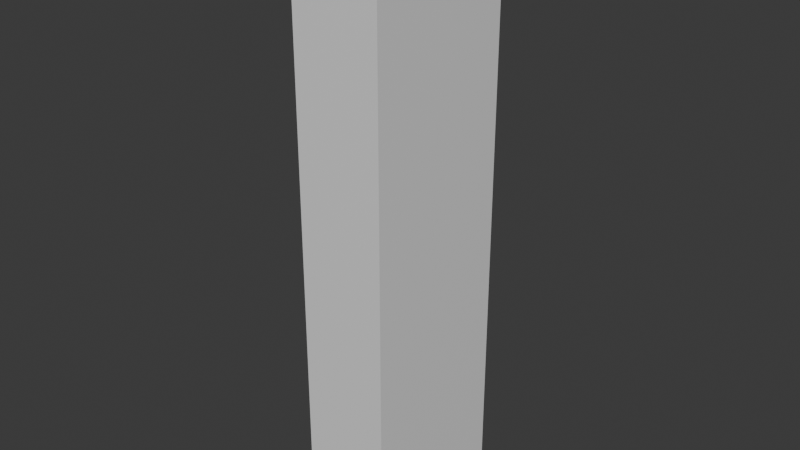 # Source: lighter.blend  (saved by Blender 4.3.34; exported with 4.5.12 LTS)
import bpy
from mathutils import Matrix  # noqa: F401  (used for matrix-valued properties, if any)

bpy.ops.wm.read_factory_settings(use_empty=True)
scene = bpy.context.scene
scene.name = 'Scene'

# ---- collections
col_collection = bpy.data.collections.new('Collection'); scene.collection.children.link(col_collection)

# ---- materials (node trees are filled in below, after node groups)
mat_material_001 = bpy.data.materials.new('Material.001')
mat_material_002 = bpy.data.materials.new('Material.002')

# ---- material node trees
mat_material_001.use_nodes = True; mat_material_001.node_tree.nodes.clear()
_N = mat_material_001.node_tree.nodes; _L = mat_material_001.node_tree.links
n0 = _N.new('ShaderNodeBsdfPrincipled'); n0.name = 'Principled BSDF'; n0.location = (10, 300)
n1 = _N.new('ShaderNodeOutputMaterial'); n1.name = 'Material Output'; n1.location = (300, 300)
_L.new(n0.outputs[0], n1.inputs[0])
n1.is_active_output = True
mat_material_002.use_nodes = True; mat_material_002.node_tree.nodes.clear()
_N = mat_material_002.node_tree.nodes; _L = mat_material_002.node_tree.links
n0 = _N.new('ShaderNodeBsdfPrincipled'); n0.name = 'Principled BSDF'; n0.location = (10, 300)
n1 = _N.new('ShaderNodeOutputMaterial'); n1.name = 'Material Output'; n1.location = (300, 300)
_L.new(n0.outputs[0], n1.inputs[0])
n1.is_active_output = True

# ---- world
world_world = bpy.data.worlds.new('World'); scene.world = world_world
world_world.use_nodes = True; world_world.node_tree.nodes.clear()
_N = world_world.node_tree.nodes; _L = world_world.node_tree.links
n0 = _N.new('ShaderNodeOutputWorld'); n0.name = 'World Output'; n0.location = (300, 300)
n1 = _N.new('ShaderNodeBackground'); n1.name = 'Background'; n1.location = (10, 300)
n1.inputs[0].default_value = (0.05088, 0.05088, 0.05088, 1.0)
_L.new(n1.outputs[0], n0.inputs[0])
n0.is_active_output = True
world_world.color = (0.05088, 0.05088, 0.05088)
world_world.sun_shadow_jitter_overblur = 0.0

# ---- meshes
me_cube_001 = bpy.data.meshes.new('Cube.001')
me_cube_001.from_pydata([(-1.0, -1.0, -1.0), (-1.0, -1.0, 1.0), (-1.0, 1.0, -1.0), (-1.0, 1.0, 1.0), (1.0, -1.0, -1.0), (1.0, -1.0, 1.0), (1.0, 1.0, -1.0), (1.0, 1.0, 1.0), (1.0, -0.006712, 1.0), (-1.0, 0.01401, 1.0), (-0.7515, 0.1352, 1.015), (-0.7515, 0.8762, 1.015), (0.7515, 0.8762, 1.015), (0.7515, 0.1197, 1.015), (-0.9144, 0.05574, 1.072), (-0.9144, 0.9574, 1.072), (0.9144, 0.9574, 1.072), (0.9144, 0.0368, 1.072), (1.0, -0.006712, 1.293), (1.0, -1.0, 1.293), (-1.0, -1.0, 1.293), (-1.0, 0.01401, 1.293), (0.6001, -0.2033, 1.313), (0.6001, -0.7993, 1.313), (-0.6001, -0.7993, 1.313), (-0.6001, -0.1908, 1.313)], [], [(0, 1, 9, 3, 2), (2, 3, 7, 6), (6, 7, 8, 5, 4), (4, 5, 1, 0), (2, 6, 4, 0), (7, 3, 11, 12), (12, 11, 15, 16), (8, 9, 21, 18), (9, 8, 13, 10), (8, 7, 12, 13), (3, 9, 10, 11), (16, 15, 14, 17), (13, 12, 16, 17), (11, 10, 14, 15), (10, 13, 17, 14), (18, 21, 25, 22), (5, 8, 18, 19), (9, 1, 20, 21), (1, 5, 19, 20), (22, 25, 24, 23), (20, 19, 23, 24), (21, 20, 24, 25), (19, 18, 22, 23)])
me_cube_001.polygons.foreach_set('material_index', [0, 0, 0, 0, 0, 0, 0, 1, 0, 0, 0, 0, 0, 0, 0, 1, 1, 1, 1, 1, 1, 1, 1])
_uv = me_cube_001.uv_layers.new(name='UVMap')
_uv.uv.foreach_set('vector', [0.0, 0.366, 0.0, 0.04676, 0.1619, 0.04676, 0.3192, 0.04676, 0.3192, 0.366, 0.3192, 0.6852, 0.3192, 0.366, 0.6385, 0.366, 0.6385, 0.6852, 0.3192, 0.366, 0.3192, 0.04676, 0.4799, 0.04676, 0.6385, 0.04676, 0.6385, 0.366, 0.0, 0.732, 0.0, 0.4128, 0.3192, 0.4128, 0.3192, 0.732, 0.6385, 0.366, 0.9532, 0.366, 0.9532, 0.6852, 0.6385, 0.6852, 0.8003, 0.3192, 0.8003, -3.339e-09, 0.8201, 0.03966, 0.8201, 0.2796, 0.6002, 0.9489, 0.6002, 0.7124, 0.6131, 0.6852, 0.6131, 0.9731, 1.0, 0.366, 1.0, 0.6853, 0.9532, 0.6853, 0.9532, 0.366, 0.9577, -1.522e-08, 0.961, 0.3192, 0.9409, 0.2796, 0.9384, 0.03966, 0.961, 0.3192, 0.8003, 0.3192, 0.8201, 0.2796, 0.9409, 0.2796, 0.8003, -3.339e-09, 0.9577, -1.522e-08, 0.9384, 0.03966, 0.8201, 0.03966, 0.3192, 0.9772, 0.3192, 0.6852, 0.4632, 0.6852, 0.4662, 0.9772, 0.4794, 0.9489, 0.6002, 0.9489, 0.6131, 0.9731, 0.4662, 0.9731, 0.6002, 0.7124, 0.4819, 0.7124, 0.4692, 0.6852, 0.6131, 0.6852, 0.4819, 0.7124, 0.4794, 0.9489, 0.4662, 0.9731, 0.4692, 0.6852, 0.797, 3.089e-09, 0.8003, 0.3192, 0.7676, 0.2554, 0.7657, 0.06383, 0.6385, 0.04676, 0.4799, 0.04676, 0.4799, 0.0, 0.6385, 0.0, 0.1619, 0.04676, 0.0, 0.04676, 0.0, 0.0, 0.1619, 0.0, 0.3192, 0.4128, 0.0, 0.4128, 0.0, 0.366, 0.3192, 0.366, 0.7657, 0.06383, 0.7676, 0.2554, 0.6705, 0.2554, 0.6705, 0.06383, 0.6385, 0.3192, 0.6385, -8.881e-09, 0.6705, 0.06383, 0.6705, 0.2554, 0.8003, 0.3192, 0.6385, 0.3192, 0.6705, 0.2554, 0.7676, 0.2554, 0.6385, -8.881e-09, 0.797, 3.089e-09, 0.7657, 0.06383, 0.6705, 0.06383])
me_cube_001.materials.append(mat_material_001)
me_cube_001.materials.append(mat_material_002)
me_cube_001.update()

# ---- objects
ob_cube = bpy.data.objects.new('Cube', me_cube_001)

# ---- transforms, parenting, visibility, modifiers, constraints
ob_cube.location = (0.0, 0.0, 0.0)
ob_cube.scale = (1.0, 1.796, 5.727)

# ---- collection membership
col_collection.objects.link(ob_cube)

# ---- scene / render settings (as saved in the file)
scene.frame_start = 1; scene.frame_end = 250; scene.frame_set(1)
scene.render.engine = 'BLENDER_EEVEE_NEXT'
bpy.context.view_layer.update()

# ---- added for rendering (the .blend has no active camera and no usable light): camera, sun
cam_auto = bpy.data.cameras.new('AutoCamera')
cam_auto.lens = 50.0
cam_auto.sensor_width = 36.0
cam_auto.clip_end = 1000.0
ob_auto_camera = bpy.data.objects.new('AutoCamera', cam_auto)
scene.collection.objects.link(ob_auto_camera)
ob_auto_camera.location = (12.8315, -15.3978, 11.1608)
ob_auto_camera.rotation_euler = (1.09748, -7.21219e-08, 0.694738)
scene.camera = ob_auto_camera
light_auto_sun = bpy.data.lights.new('AutoSun', 'SUN')
light_auto_sun.energy = 3.0
light_auto_sun.angle = 0.0523599
ob_auto_sun = bpy.data.objects.new('AutoSun', light_auto_sun)
scene.collection.objects.link(ob_auto_sun)
ob_auto_sun.rotation_euler = (0.872665, 0.174533, 0.523599)
bpy.context.view_layer.update()
